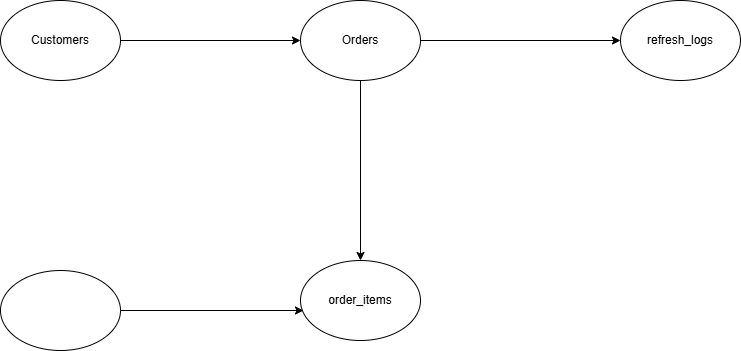

The diagram above was exported from draw.io. Its source (the exported page's mxGraphModel, read from the mxfile embedded in the PNG):
<mxGraphModel dx="872" dy="465" grid="1" gridSize="10" guides="1" tooltips="1" connect="1" arrows="1" fold="1" page="1" pageScale="1" pageWidth="850" pageHeight="1100" math="0" shadow="0">
  <root>
    <mxCell id="0" />
    <mxCell id="1" parent="0" />
    <mxCell id="-ijosdPKTlQRBGGkwATR-6" style="edgeStyle=orthogonalEdgeStyle;rounded=0;orthogonalLoop=1;jettySize=auto;html=1;" edge="1" parent="1" source="-ijosdPKTlQRBGGkwATR-1" target="-ijosdPKTlQRBGGkwATR-2">
      <mxGeometry relative="1" as="geometry" />
    </mxCell>
    <mxCell id="-ijosdPKTlQRBGGkwATR-1" value="Customers" style="ellipse;whiteSpace=wrap;html=1;" vertex="1" parent="1">
      <mxGeometry x="40" y="50" width="120" height="80" as="geometry" />
    </mxCell>
    <mxCell id="-ijosdPKTlQRBGGkwATR-7" style="edgeStyle=orthogonalEdgeStyle;rounded=0;orthogonalLoop=1;jettySize=auto;html=1;entryX=0;entryY=0.5;entryDx=0;entryDy=0;" edge="1" parent="1" source="-ijosdPKTlQRBGGkwATR-2" target="-ijosdPKTlQRBGGkwATR-3">
      <mxGeometry relative="1" as="geometry" />
    </mxCell>
    <mxCell id="-ijosdPKTlQRBGGkwATR-8" style="edgeStyle=orthogonalEdgeStyle;rounded=0;orthogonalLoop=1;jettySize=auto;html=1;" edge="1" parent="1" source="-ijosdPKTlQRBGGkwATR-2" target="-ijosdPKTlQRBGGkwATR-5">
      <mxGeometry relative="1" as="geometry" />
    </mxCell>
    <mxCell id="-ijosdPKTlQRBGGkwATR-2" value="Orders" style="ellipse;whiteSpace=wrap;html=1;" vertex="1" parent="1">
      <mxGeometry x="340" y="50" width="120" height="80" as="geometry" />
    </mxCell>
    <mxCell id="-ijosdPKTlQRBGGkwATR-3" value="refresh_logs" style="ellipse;whiteSpace=wrap;html=1;" vertex="1" parent="1">
      <mxGeometry x="660" y="50" width="120" height="80" as="geometry" />
    </mxCell>
    <mxCell id="-ijosdPKTlQRBGGkwATR-4" value="" style="ellipse;whiteSpace=wrap;html=1;" vertex="1" parent="1">
      <mxGeometry x="40" y="320" width="120" height="80" as="geometry" />
    </mxCell>
    <mxCell id="-ijosdPKTlQRBGGkwATR-5" value="order_items" style="ellipse;whiteSpace=wrap;html=1;" vertex="1" parent="1">
      <mxGeometry x="340" y="310" width="120" height="80" as="geometry" />
    </mxCell>
    <mxCell id="-ijosdPKTlQRBGGkwATR-9" style="edgeStyle=orthogonalEdgeStyle;rounded=0;orthogonalLoop=1;jettySize=auto;html=1;entryX=0.025;entryY=0.625;entryDx=0;entryDy=0;entryPerimeter=0;" edge="1" parent="1" source="-ijosdPKTlQRBGGkwATR-4" target="-ijosdPKTlQRBGGkwATR-5">
      <mxGeometry relative="1" as="geometry" />
    </mxCell>
  </root>
</mxGraphModel>